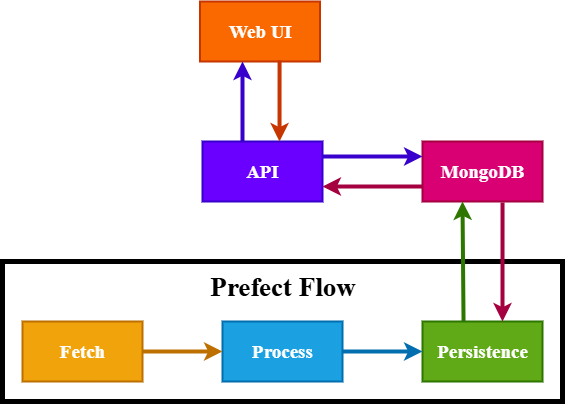

The diagram above was exported from draw.io. Its source (the exported page's mxGraphModel, read from the mxfile embedded in the PNG):
<mxGraphModel dx="1418" dy="786" grid="1" gridSize="10" guides="1" tooltips="1" connect="1" arrows="1" fold="1" page="1" pageScale="1" pageWidth="827" pageHeight="1169" math="0" shadow="0">
  <root>
    <mxCell id="0" />
    <mxCell id="1" parent="0" />
    <mxCell id="fYv1KHtDFOy6cYAJ8DUx-7" value="" style="rounded=0;whiteSpace=wrap;html=1;fillColor=none;strokeWidth=5;" vertex="1" parent="1">
      <mxGeometry x="60" y="500" width="560" height="140" as="geometry" />
    </mxCell>
    <mxCell id="fYv1KHtDFOy6cYAJ8DUx-1" value="Fetch" style="rounded=0;whiteSpace=wrap;html=1;fontFamily=Times New Roman;fontStyle=1;fontSize=19;fillColor=#f0a30a;fontColor=light-dark(#ffffff, #ededed);strokeColor=#BD7000;strokeWidth=2;" vertex="1" parent="1">
      <mxGeometry x="80" y="560" width="120" height="60" as="geometry" />
    </mxCell>
    <mxCell id="fYv1KHtDFOy6cYAJ8DUx-2" value="Process" style="rounded=0;whiteSpace=wrap;html=1;fontFamily=Times New Roman;fontStyle=1;fontSize=19;fillColor=#1ba1e2;fontColor=#ffffff;strokeColor=#006EAF;strokeWidth=2;" vertex="1" parent="1">
      <mxGeometry x="280" y="560" width="120" height="60" as="geometry" />
    </mxCell>
    <mxCell id="fYv1KHtDFOy6cYAJ8DUx-4" value="Persistence" style="rounded=0;whiteSpace=wrap;html=1;fontFamily=Times New Roman;fontStyle=1;fontSize=19;fillColor=#60a917;fontColor=#ffffff;strokeColor=#2D7600;strokeWidth=2;" vertex="1" parent="1">
      <mxGeometry x="480" y="560" width="120" height="60" as="geometry" />
    </mxCell>
    <mxCell id="fYv1KHtDFOy6cYAJ8DUx-5" value="API" style="rounded=0;whiteSpace=wrap;html=1;fontFamily=Times New Roman;fontStyle=1;fontSize=19;fillColor=#6a00ff;fontColor=#ffffff;strokeColor=#3700CC;strokeWidth=2;" vertex="1" parent="1">
      <mxGeometry x="260" y="380" width="120" height="60" as="geometry" />
    </mxCell>
    <mxCell id="fYv1KHtDFOy6cYAJ8DUx-6" value="MongoDB" style="rounded=0;whiteSpace=wrap;html=1;fontFamily=Times New Roman;fontStyle=1;fontSize=19;fillColor=#d80073;fontColor=#ffffff;strokeColor=#A50040;strokeWidth=2;" vertex="1" parent="1">
      <mxGeometry x="480" y="380" width="120" height="60" as="geometry" />
    </mxCell>
    <mxCell id="fYv1KHtDFOy6cYAJ8DUx-8" value="Prefect Flow" style="text;html=1;align=center;verticalAlign=middle;whiteSpace=wrap;rounded=0;fontFamily=Times New Roman;fontStyle=1;fontSize=27;" vertex="1" parent="1">
      <mxGeometry x="257.5" y="510" width="165" height="30" as="geometry" />
    </mxCell>
    <mxCell id="fYv1KHtDFOy6cYAJ8DUx-9" value="" style="endArrow=classic;html=1;rounded=0;exitX=1;exitY=0.5;exitDx=0;exitDy=0;entryX=0;entryY=0.5;entryDx=0;entryDy=0;strokeWidth=4;fillColor=#f0a30a;strokeColor=#BD7000;" edge="1" parent="1" source="fYv1KHtDFOy6cYAJ8DUx-1" target="fYv1KHtDFOy6cYAJ8DUx-2">
      <mxGeometry width="50" height="50" relative="1" as="geometry">
        <mxPoint x="390" y="630" as="sourcePoint" />
        <mxPoint x="440" y="580" as="targetPoint" />
      </mxGeometry>
    </mxCell>
    <mxCell id="fYv1KHtDFOy6cYAJ8DUx-10" value="" style="endArrow=classic;html=1;rounded=0;entryX=0;entryY=0.5;entryDx=0;entryDy=0;exitX=1;exitY=0.5;exitDx=0;exitDy=0;strokeWidth=4;fillColor=#1ba1e2;strokeColor=#006EAF;" edge="1" parent="1" source="fYv1KHtDFOy6cYAJ8DUx-2" target="fYv1KHtDFOy6cYAJ8DUx-4">
      <mxGeometry width="50" height="50" relative="1" as="geometry">
        <mxPoint x="390" y="630" as="sourcePoint" />
        <mxPoint x="440" y="580" as="targetPoint" />
      </mxGeometry>
    </mxCell>
    <mxCell id="fYv1KHtDFOy6cYAJ8DUx-12" value="" style="endArrow=classic;html=1;rounded=0;exitX=0.667;exitY=1.017;exitDx=0;exitDy=0;exitPerimeter=0;strokeWidth=4;fillColor=#d80073;strokeColor=#A50040;" edge="1" parent="1" source="fYv1KHtDFOy6cYAJ8DUx-6">
      <mxGeometry width="50" height="50" relative="1" as="geometry">
        <mxPoint x="390" y="630" as="sourcePoint" />
        <mxPoint x="560" y="560" as="targetPoint" />
      </mxGeometry>
    </mxCell>
    <mxCell id="fYv1KHtDFOy6cYAJ8DUx-13" value="" style="endArrow=classic;html=1;rounded=0;exitX=0.342;exitY=0;exitDx=0;exitDy=0;exitPerimeter=0;strokeWidth=4;fillColor=#60a917;strokeColor=#2D7600;" edge="1" parent="1" source="fYv1KHtDFOy6cYAJ8DUx-4">
      <mxGeometry width="50" height="50" relative="1" as="geometry">
        <mxPoint x="390" y="630" as="sourcePoint" />
        <mxPoint x="520" y="440" as="targetPoint" />
      </mxGeometry>
    </mxCell>
    <mxCell id="fYv1KHtDFOy6cYAJ8DUx-14" value="" style="endArrow=classic;html=1;rounded=0;exitX=1;exitY=0.25;exitDx=0;exitDy=0;strokeWidth=4;fillColor=#6a00ff;strokeColor=#3700CC;entryX=0;entryY=0.25;entryDx=0;entryDy=0;" edge="1" parent="1" source="fYv1KHtDFOy6cYAJ8DUx-5" target="fYv1KHtDFOy6cYAJ8DUx-6">
      <mxGeometry width="50" height="50" relative="1" as="geometry">
        <mxPoint x="560" y="300" as="sourcePoint" />
        <mxPoint x="560" y="380" as="targetPoint" />
      </mxGeometry>
    </mxCell>
    <mxCell id="fYv1KHtDFOy6cYAJ8DUx-15" value="" style="endArrow=classic;html=1;rounded=0;strokeWidth=4;fillColor=#d80073;strokeColor=#A50040;entryX=1;entryY=0.75;entryDx=0;entryDy=0;exitX=0;exitY=0.75;exitDx=0;exitDy=0;" edge="1" parent="1" source="fYv1KHtDFOy6cYAJ8DUx-6" target="fYv1KHtDFOy6cYAJ8DUx-5">
      <mxGeometry width="50" height="50" relative="1" as="geometry">
        <mxPoint x="480" y="430" as="sourcePoint" />
        <mxPoint x="480" y="350" as="targetPoint" />
      </mxGeometry>
    </mxCell>
    <mxCell id="fYv1KHtDFOy6cYAJ8DUx-16" value="Web UI" style="rounded=0;whiteSpace=wrap;html=1;fontFamily=Times New Roman;fontSize=19;fontStyle=1;fillColor=#fa6800;fontColor=#FFFFFF;strokeColor=#C73500;strokeWidth=2;" vertex="1" parent="1">
      <mxGeometry x="257.5" y="240" width="120" height="60" as="geometry" />
    </mxCell>
    <mxCell id="fYv1KHtDFOy6cYAJ8DUx-17" value="" style="endArrow=classic;html=1;rounded=0;strokeWidth=4;fillColor=#6a00ff;strokeColor=#3700CC;" edge="1" parent="1">
      <mxGeometry width="50" height="50" relative="1" as="geometry">
        <mxPoint x="300" y="380" as="sourcePoint" />
        <mxPoint x="300" y="300" as="targetPoint" />
      </mxGeometry>
    </mxCell>
    <mxCell id="fYv1KHtDFOy6cYAJ8DUx-18" value="" style="endArrow=classic;html=1;rounded=0;entryX=0.642;entryY=0;entryDx=0;entryDy=0;entryPerimeter=0;fillColor=#fa6800;strokeColor=#C73500;strokeWidth=4;exitX=0.663;exitY=0.983;exitDx=0;exitDy=0;exitPerimeter=0;" edge="1" parent="1" source="fYv1KHtDFOy6cYAJ8DUx-16" target="fYv1KHtDFOy6cYAJ8DUx-5">
      <mxGeometry width="50" height="50" relative="1" as="geometry">
        <mxPoint x="337" y="302" as="sourcePoint" />
        <mxPoint x="440" y="380" as="targetPoint" />
      </mxGeometry>
    </mxCell>
  </root>
</mxGraphModel>